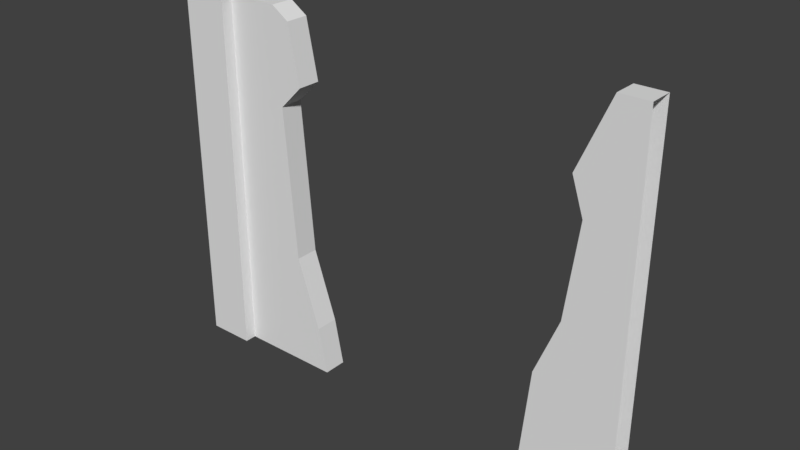 # Source: wz_prop_compound_wall_4m_c.blend  (saved by Blender 2.79.0; exported with 4.5.12 LTS)
import bpy
from mathutils import Matrix  # noqa: F401  (used for matrix-valued properties, if any)

bpy.ops.wm.read_factory_settings(use_empty=True)
scene = bpy.context.scene
scene.name = 'Scene'

# ---- collections
col_collection_1 = bpy.data.collections.new('Collection 1'); scene.collection.children.link(col_collection_1)

# ---- materials (node trees are filled in below, after node groups)
mat_mtl_fence = bpy.data.materials.new('mtl_fence')
mat_mtl_fence.alpha_threshold = 0.0
mat_mtl_fence.use_transparent_shadow = False
mat_mtl_fence.roughness = 0.5

# ---- material node trees

# ---- world
world_world = bpy.data.worlds.new('World'); scene.world = world_world
world_world.color = (0.05088, 0.05088, 0.05088)
world_world.use_sun_shadow = False
world_world.sun_shadow_jitter_overblur = 0.0
world_world.cycles.sampling_method = 'MANUAL'

# ---- meshes
me_co_culling = bpy.data.meshes.new('co_culling')
me_co_culling.from_pydata([(0.0, 0.0, 0.0), (0.0, 0.0, 0.0), (0.0, 0.0, 0.0), (0.0, 0.0, 0.0), (0.0, 0.0, 0.0), (0.0, 0.0, 0.0), (0.0, 0.0, 0.0), (0.0, 0.0, 0.0)], [], [(0, 1, 3, 2), (2, 3, 7, 6), (6, 7, 5, 4), (4, 5, 1, 0), (2, 6, 4, 0), (7, 3, 1, 5)])
me_co_culling.use_remesh_preserve_volume = False
me_co_culling.use_remesh_preserve_attributes = False
me_co_culling.use_mirror_vertex_groups = False
me_co_culling.update()
me_g_wall = bpy.data.meshes.new('g_wall')
me_g_wall.from_pydata([(-0.2, -0.2, -0.2), (-0.2, -0.2, 3.0), (-0.2, 0.2, -0.2), (-0.2, 0.2, 3.0), (0.2, -0.2, -0.2), (0.2, -0.2, 3.0), (0.2, 0.2, -0.2), (0.2, 0.2, 3.0), (0.2, -0.1, -0.2), (0.2, -0.1, 2.9), (0.2, 0.1, -0.2), (0.2, 0.1, 2.9), (3.8, -0.1, -0.2), (3.8, -0.1, 2.9), (3.8, 0.1, -0.2), (3.8, 0.1, 2.9), (0.2, -0.1, 2.9), (0.2, 0.1, 2.9), (3.8, -0.1, 2.9), (3.8, 0.1, 2.9), (-0.2, 0.2, -0.2), (-0.2, -0.2, -0.2), (-0.2, -0.2, 3.0), (-0.2, -0.2, 3.0), (-0.2, 0.2, 3.0), (-0.2, 0.2, 3.0), (0.2, 0.2, -0.2), (0.2, 0.2, 3.0), (0.2, 0.2, 3.0), (0.2, -0.2, -0.2), (0.2, -0.2, 3.0), (0.2, -0.2, 3.0), (3.557, -0.1, 2.9), (0.65, -0.1, 2.9), (1.08, 0.1, -0.2), (0.65, 0.1, 2.9), (3.557, 0.1, 2.9), (3.01, -0.1, -0.2), (3.01, 0.1, -0.2), (3.557, -0.1, 2.9), (0.65, -0.1, 2.9), (1.08, -0.1, -0.2), (0.65, 0.1, 2.9), (3.557, 0.1, 2.9), (0.8, 0.1, 2.8), (0.9, 0.1, 2.3), (0.7, 0.1, 2.1), (0.8, 0.1, 0.8), (1.0, 0.1, 0.2), (3.1, 0.1, 0.7), (3.3, 0.1, 1.2), (3.4, 0.1, 2.0), (3.3, 0.1, 2.3), (0.8, -0.1, 2.8), (0.9, -0.1, 2.3), (0.7, -0.1, 2.1), (0.8, -0.1, 0.8), (1.0, -0.1, 0.2), (3.1, -0.1, 0.7), (3.3, -0.1, 1.2), (3.4, -0.1, 2.0), (3.3, -0.1, 2.3)], [], [(21, 22, 24, 20), (2, 25, 27, 26), (6, 28, 30, 29), (4, 31, 23, 0), (7, 3, 1, 5), (10, 11, 42, 44, 45, 46, 47, 48, 34), (12, 13, 32, 61, 60, 59, 58, 37), (19, 36, 39, 18), (40, 35, 17, 16), (38, 49, 50, 51, 52, 43, 15, 14), (41, 57, 56, 55, 54, 53, 33, 9, 8), (49, 38, 37, 58), (50, 49, 58, 59), (51, 50, 59, 60), (52, 51, 60, 61), (43, 52, 61, 32), (42, 33, 53, 44), (45, 44, 53, 54), (46, 45, 54, 55), (47, 46, 55, 56), (48, 47, 56, 57), (34, 48, 57, 41)])
_uv = me_g_wall.uv_layers.new(name='UVMap')
_uv.uv.foreach_set('vector', [1.0, 0.0, 1.0, 1.0, 0.8643, 1.0, 0.8643, 0.0, 1.0, 0.0, 1.0, 1.0, 0.8643, 1.0, 0.8643, 0.0, 1.0, 0.0, 1.0, 1.0, 0.8643, 1.0, 0.8643, 0.0, 1.0, 0.0, 1.0, 1.0, 0.8643, 1.0, 0.8643, 0.0, 1.0, 1.0, 0.8643, 1.0, 0.8643, 0.8643, 1.0, 0.8643, 0.8643, 0.0, 0.8643, 1.0, 0.7562, 1.0, 0.7202, 0.9677, 0.6962, 0.8065, 0.7442, 0.7419, 0.7202, 0.3226, 0.6722, 0.129, 0.653, 0.0, 0.8643, 0.0, 0.8643, 1.0, 0.806, 1.0, 0.7442, 0.8065, 0.7682, 0.7097, 0.7442, 0.4516, 0.6962, 0.2903, 0.6746, 1.871e-05, 0.8643, 0.3623, 0.806, 0.3623, 0.806, 0.3125, 0.8643, 0.3125, 0.108, 0.3125, 0.108, 0.3623, 0.0, 0.3623, 0.0, 0.3125, 0.1897, 0.0, 0.1681, 0.2903, 0.12, 0.4516, 0.09603, 0.7097, 0.12, 0.8065, 0.0583, 1.0, 0.0, 1.0, 0.0, 0.0, 0.2113, 6.443e-05, 0.1921, 0.1291, 0.1441, 0.3226, 0.1201, 0.742, 0.1681, 0.8065, 0.144, 0.9677, 0.108, 1.0, 0.0, 1.0, 8.516e-05, 8.528e-05, 0.1475, 0.29, 0.1475, 0.0, 0.08496, 0.0, 0.08496, 0.29, 0.1475, 0.4512, 0.1475, 0.29, 0.08496, 0.29, 0.08496, 0.4512, 0.1475, 0.71, 0.1475, 0.4512, 0.08496, 0.4512, 0.08496, 0.71, 0.1475, 0.8066, 0.1475, 0.71, 0.08496, 0.71, 0.08496, 0.8066, 0.1475, 1.0, 0.1475, 0.8066, 0.08496, 0.8066, 0.08496, 1.0, 0.1475, 1.0, 0.08496, 1.0, 0.08496, 0.9678, 0.1475, 0.9678, 0.1475, 0.8066, 0.1475, 0.9678, 0.08496, 0.9678, 0.08496, 0.8066, 0.1475, 0.7422, 0.1475, 0.8066, 0.08496, 0.8066, 0.08496, 0.7422, 0.1475, 0.3223, 0.1475, 0.7422, 0.08496, 0.7422, 0.08496, 0.3223, 0.1475, 0.1289, 0.1475, 0.3223, 0.08496, 0.3223, 0.08496, 0.1289, 0.1475, 0.0, 0.1475, 0.1289, 0.08496, 0.1289, 0.08496, 0.0])
me_g_wall.materials.append(mat_mtl_fence)
me_g_wall.use_remesh_preserve_volume = False
me_g_wall.use_remesh_preserve_attributes = False
me_g_wall.use_mirror_vertex_groups = False
me_g_wall.update()

# ---- objects
ob_co_culling = bpy.data.objects.new('co_culling', me_co_culling)
ob_g_wall = bpy.data.objects.new('g_wall', me_g_wall)

# ---- transforms, parenting, visibility, modifiers, constraints
ob_co_culling.location = (0.0, 0.0, 0.0)
ob_co_culling.lineart.crease_threshold = 0.0
ob_g_wall.location = (0.0, 0.0, 0.0)
ob_g_wall.lineart.crease_threshold = 0.0

# ---- collection membership
col_collection_1.objects.link(ob_co_culling)
col_collection_1.objects.link(ob_g_wall)

# ---- scene / render settings (as saved in the file)
scene.frame_start = 1; scene.frame_end = 250; scene.frame_set(1)
scene.render.engine = 'BLENDER_EEVEE_NEXT'
scene.render.resolution_percentage = 50
scene.render.dither_intensity = 0.0
scene.cycles.use_denoising = False
scene.cycles.samples = 128
scene.cycles.sampling_pattern = 'TABULATED_SOBOL'
scene.cycles.use_adaptive_sampling = False
scene.cycles.use_light_tree = False
scene.cycles.blur_glossy = 0.0
scene.cycles.sample_clamp_indirect = 0.0
scene.view_settings.view_transform = 'Standard'
bpy.context.view_layer.update()

# ---- added for rendering (the .blend has no active camera and no usable light): camera, sun
cam_auto = bpy.data.cameras.new('AutoCamera')
cam_auto.lens = 50.0
cam_auto.sensor_width = 36.0
cam_auto.clip_end = 1000.0
ob_auto_camera = bpy.data.objects.new('AutoCamera', cam_auto)
scene.collection.objects.link(ob_auto_camera)
ob_auto_camera.location = (6.55389, -5.70467, 5.20311)
ob_auto_camera.rotation_euler = (1.09748, -7.21219e-08, 0.694738)
scene.camera = ob_auto_camera
light_auto_sun = bpy.data.lights.new('AutoSun', 'SUN')
light_auto_sun.energy = 3.0
light_auto_sun.angle = 0.0523599
ob_auto_sun = bpy.data.objects.new('AutoSun', light_auto_sun)
scene.collection.objects.link(ob_auto_sun)
ob_auto_sun.rotation_euler = (0.872665, 0.174533, 0.523599)
bpy.context.view_layer.update()
